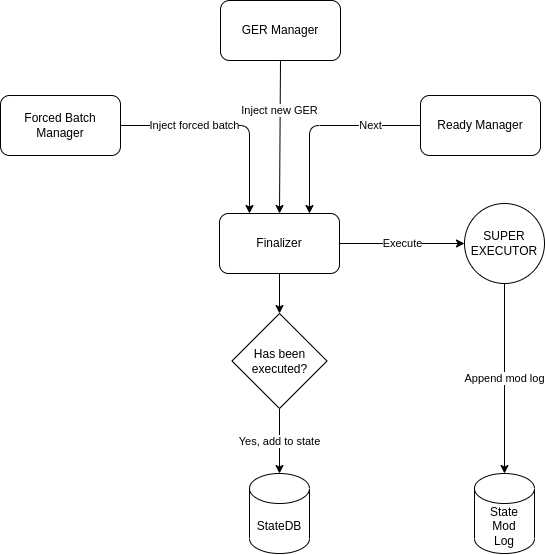

The diagram above was exported from draw.io. Its source (the exported page's mxGraphModel, read from the mxfile embedded in the PNG):
<mxGraphModel dx="537" dy="450" grid="1" gridSize="10" guides="1" tooltips="1" connect="1" arrows="1" fold="1" page="1" pageScale="1" pageWidth="850" pageHeight="1100" math="0" shadow="0">
  <root>
    <mxCell id="0" />
    <mxCell id="1" parent="0" />
    <mxCell id="25" value="State&lt;br&gt;Mod&lt;br&gt;Log" style="shape=cylinder3;whiteSpace=wrap;html=1;boundedLbl=1;backgroundOutline=1;size=15;" parent="1" vertex="1">
      <mxGeometry x="724" y="963" width="60" height="80" as="geometry" />
    </mxCell>
    <mxCell id="37" style="edgeStyle=none;rounded=1;html=1;exitX=0;exitY=0.75;exitDx=0;exitDy=0;entryX=1;entryY=0.5;entryDx=0;entryDy=0;entryPerimeter=0;" parent="1" source="33" edge="1">
      <mxGeometry relative="1" as="geometry">
        <Array as="points">
          <mxPoint x="170" y="398" />
          <mxPoint x="170" y="440" />
        </Array>
        <mxPoint x="120" y="440.5" as="targetPoint" />
      </mxGeometry>
    </mxCell>
    <mxCell id="41" value="Next" style="edgeStyle=none;rounded=1;html=1;exitX=0;exitY=0.5;exitDx=0;exitDy=0;entryX=0.75;entryY=0;entryDx=0;entryDy=0;" parent="1" source="38" target="40" edge="1">
      <mxGeometry x="-0.4975" relative="1" as="geometry">
        <Array as="points">
          <mxPoint x="559" y="615" />
        </Array>
        <mxPoint as="offset" />
      </mxGeometry>
    </mxCell>
    <mxCell id="38" value="Ready Manager" style="rounded=1;whiteSpace=wrap;html=1;" parent="1" vertex="1">
      <mxGeometry x="670" y="585" width="120" height="60" as="geometry" />
    </mxCell>
    <mxCell id="43" value="Execute" style="edgeStyle=none;rounded=1;html=1;exitX=1;exitY=0.5;exitDx=0;exitDy=0;entryX=0;entryY=0.5;entryDx=0;entryDy=0;" parent="1" source="40" target="42" edge="1">
      <mxGeometry relative="1" as="geometry" />
    </mxCell>
    <mxCell id="47" style="edgeStyle=none;rounded=1;html=1;exitX=0.5;exitY=1;exitDx=0;exitDy=0;entryX=0.5;entryY=0;entryDx=0;entryDy=0;" parent="1" source="40" target="46" edge="1">
      <mxGeometry relative="1" as="geometry" />
    </mxCell>
    <mxCell id="40" value="Finalizer" style="rounded=1;whiteSpace=wrap;html=1;" parent="1" vertex="1">
      <mxGeometry x="469" y="703" width="120" height="60" as="geometry" />
    </mxCell>
    <mxCell id="73" value="Append mod log" style="edgeStyle=none;html=1;exitX=0.5;exitY=1;exitDx=0;exitDy=0;entryX=0.5;entryY=0;entryDx=0;entryDy=0;entryPerimeter=0;" edge="1" parent="1" source="42" target="25">
      <mxGeometry relative="1" as="geometry" />
    </mxCell>
    <mxCell id="42" value="SUPER&lt;br&gt;EXECUTOR" style="ellipse;whiteSpace=wrap;html=1;aspect=fixed;" parent="1" vertex="1">
      <mxGeometry x="714" y="693" width="80" height="80" as="geometry" />
    </mxCell>
    <mxCell id="49" value="Yes, add to state" style="edgeStyle=none;rounded=1;html=1;exitX=0.5;exitY=1;exitDx=0;exitDy=0;entryX=0.5;entryY=0;entryDx=0;entryDy=0;entryPerimeter=0;" parent="1" source="46" target="48" edge="1">
      <mxGeometry relative="1" as="geometry" />
    </mxCell>
    <mxCell id="46" value="Has been&lt;br&gt;executed?" style="rhombus;whiteSpace=wrap;html=1;" parent="1" vertex="1">
      <mxGeometry x="481.5" y="803" width="95" height="95" as="geometry" />
    </mxCell>
    <mxCell id="48" value="StateDB" style="shape=cylinder3;whiteSpace=wrap;html=1;boundedLbl=1;backgroundOutline=1;size=15;" parent="1" vertex="1">
      <mxGeometry x="499" y="963" width="60" height="80" as="geometry" />
    </mxCell>
    <mxCell id="72" value="Inject new GER" style="edgeStyle=none;html=1;exitX=0.5;exitY=1;exitDx=0;exitDy=0;entryX=0.5;entryY=0;entryDx=0;entryDy=0;" edge="1" parent="1" source="52" target="40">
      <mxGeometry x="-0.3463" y="-1" relative="1" as="geometry">
        <mxPoint as="offset" />
      </mxGeometry>
    </mxCell>
    <mxCell id="52" value="GER Manager" style="rounded=1;whiteSpace=wrap;html=1;" parent="1" vertex="1">
      <mxGeometry x="470" y="490" width="120" height="60" as="geometry" />
    </mxCell>
    <mxCell id="54" value="Inject forced batch" style="edgeStyle=none;rounded=1;html=1;exitX=1;exitY=0.5;exitDx=0;exitDy=0;entryX=0.25;entryY=0;entryDx=0;entryDy=0;" parent="1" source="53" target="40" edge="1">
      <mxGeometry x="-0.3163" relative="1" as="geometry">
        <Array as="points">
          <mxPoint x="499" y="615" />
        </Array>
        <mxPoint as="offset" />
      </mxGeometry>
    </mxCell>
    <mxCell id="53" value="Forced Batch Manager" style="rounded=1;whiteSpace=wrap;html=1;" parent="1" vertex="1">
      <mxGeometry x="250" y="585" width="120" height="60" as="geometry" />
    </mxCell>
  </root>
</mxGraphModel>